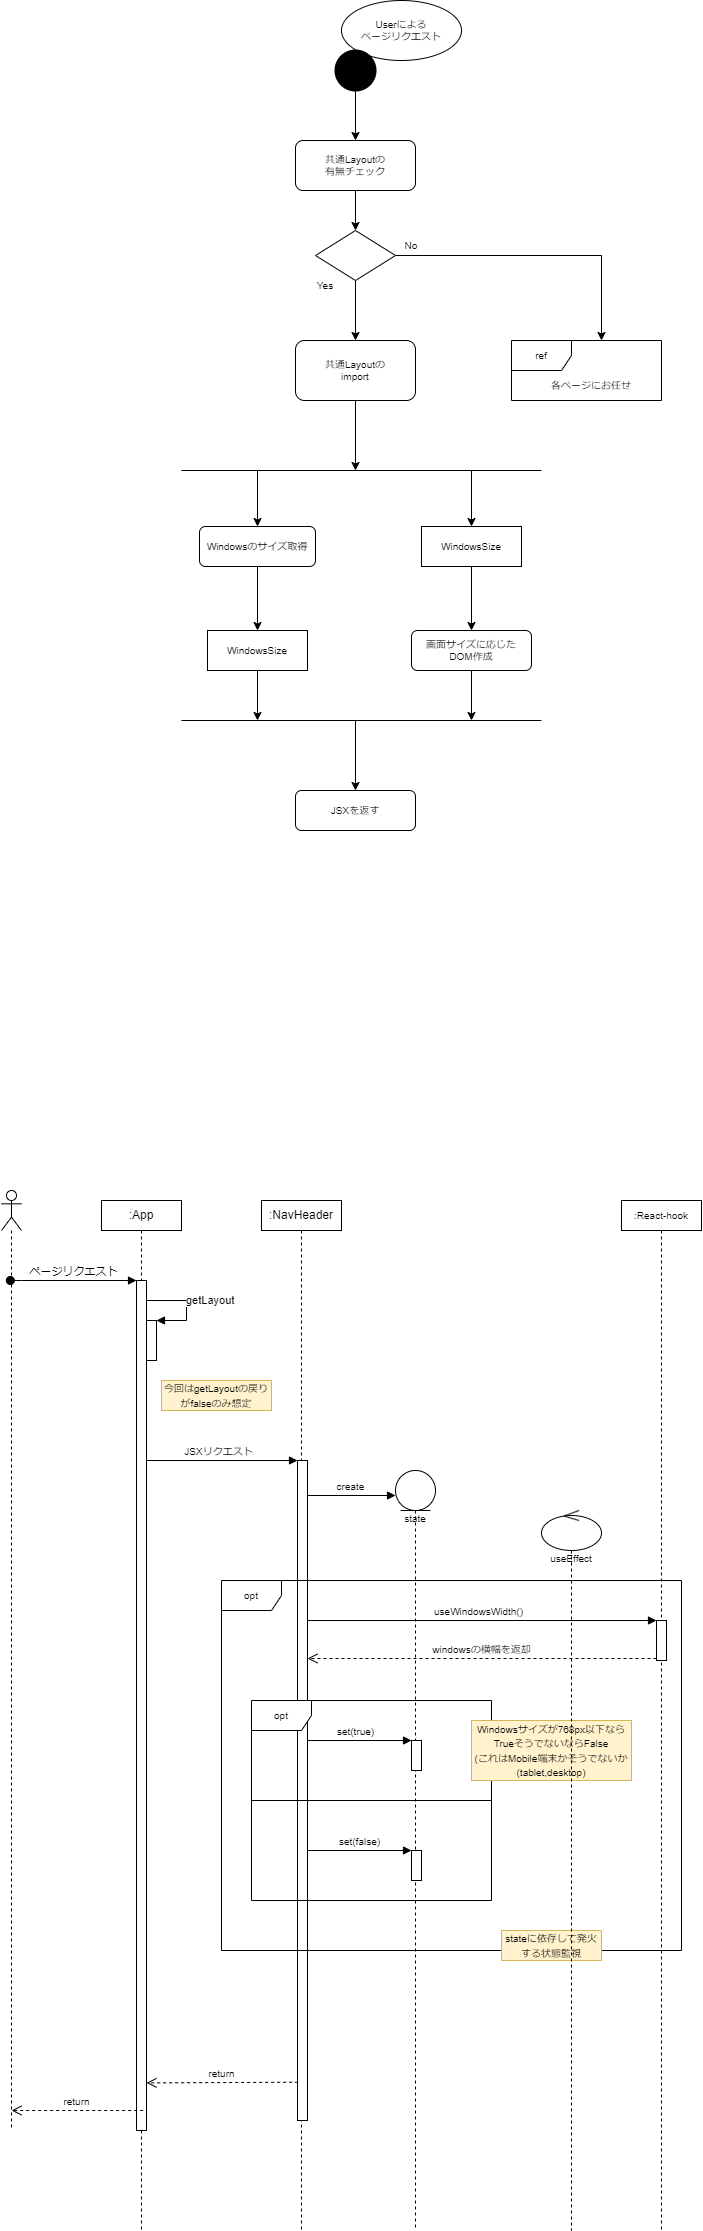

The diagram above was exported from draw.io. Its source (the exported page's mxGraphModel, read from the mxfile embedded in the PNG):
<mxGraphModel dx="2390" dy="2559" grid="1" gridSize="10" guides="1" tooltips="1" connect="1" arrows="1" fold="1" page="1" pageScale="1" pageWidth="827" pageHeight="1169" math="0" shadow="0">
  <root>
    <mxCell id="0" />
    <mxCell id="1" parent="0" />
    <mxCell id="Q6J4ZnSwhJeJgT6Cj0oe-18" value="set(true)" style="html=1;verticalAlign=bottom;endArrow=block;entryX=0;entryY=0;rounded=0;fontSize=9;" edge="1" target="Q6J4ZnSwhJeJgT6Cj0oe-17" parent="1" source="1VVvzAisH2w20GZ-pQjU-19">
      <mxGeometry relative="1" as="geometry">
        <mxPoint x="400" y="530" as="sourcePoint" />
      </mxGeometry>
    </mxCell>
    <mxCell id="Q6J4ZnSwhJeJgT6Cj0oe-11" value="useWindowsWidth()" style="html=1;verticalAlign=bottom;endArrow=block;entryX=0;entryY=0;rounded=0;fontSize=9;" edge="1" target="Q6J4ZnSwhJeJgT6Cj0oe-10" parent="1" source="1VVvzAisH2w20GZ-pQjU-19">
      <mxGeometry relative="1" as="geometry">
        <mxPoint x="530" y="400" as="sourcePoint" />
      </mxGeometry>
    </mxCell>
    <mxCell id="Q6J4ZnSwhJeJgT6Cj0oe-2" value="JSXリクエスト" style="html=1;verticalAlign=bottom;endArrow=block;entryX=0;entryY=0;rounded=0;fontSize=9;" edge="1" target="Q6J4ZnSwhJeJgT6Cj0oe-1" parent="1" source="1VVvzAisH2w20GZ-pQjU-20">
      <mxGeometry relative="1" as="geometry">
        <mxPoint x="210" y="310" as="sourcePoint" />
      </mxGeometry>
    </mxCell>
    <mxCell id="1VVvzAisH2w20GZ-pQjU-15" value="" style="shape=umlLifeline;participant=umlActor;perimeter=lifelinePerimeter;whiteSpace=wrap;html=1;container=1;collapsible=0;recursiveResize=0;verticalAlign=top;spacingTop=36;outlineConnect=0;" parent="1" vertex="1">
      <mxGeometry x="60" y="40" width="20" height="940" as="geometry" />
    </mxCell>
    <mxCell id="1VVvzAisH2w20GZ-pQjU-19" value=":NavHeader" style="shape=umlLifeline;perimeter=lifelinePerimeter;whiteSpace=wrap;html=1;container=1;collapsible=0;recursiveResize=0;outlineConnect=0;size=30;" parent="1" vertex="1">
      <mxGeometry x="320" y="50" width="80" height="1030" as="geometry" />
    </mxCell>
    <mxCell id="Q6J4ZnSwhJeJgT6Cj0oe-1" value="" style="html=1;points=[];perimeter=orthogonalPerimeter;fontSize=9;fillColor=#FFFFFF;" vertex="1" parent="1VVvzAisH2w20GZ-pQjU-19">
      <mxGeometry x="36" y="260" width="10" height="660" as="geometry" />
    </mxCell>
    <mxCell id="1VVvzAisH2w20GZ-pQjU-20" value=":App" style="shape=umlLifeline;perimeter=lifelinePerimeter;whiteSpace=wrap;html=1;container=1;collapsible=0;recursiveResize=0;outlineConnect=0;size=30;" parent="1" vertex="1">
      <mxGeometry x="160" y="50" width="80" height="1030" as="geometry" />
    </mxCell>
    <mxCell id="1VVvzAisH2w20GZ-pQjU-28" value="" style="html=1;points=[];perimeter=orthogonalPerimeter;" parent="1VVvzAisH2w20GZ-pQjU-20" vertex="1">
      <mxGeometry x="45" y="120" width="10" height="40" as="geometry" />
    </mxCell>
    <mxCell id="1VVvzAisH2w20GZ-pQjU-29" value="getLayout" style="edgeStyle=orthogonalEdgeStyle;html=1;align=left;spacingLeft=2;endArrow=block;rounded=0;entryX=1;entryY=0;exitX=0.977;exitY=0.044;exitDx=0;exitDy=0;exitPerimeter=0;" parent="1VVvzAisH2w20GZ-pQjU-20" source="1VVvzAisH2w20GZ-pQjU-21" target="1VVvzAisH2w20GZ-pQjU-28" edge="1">
      <mxGeometry relative="1" as="geometry">
        <mxPoint x="50" y="100" as="sourcePoint" />
        <Array as="points">
          <mxPoint x="45" y="100" />
          <mxPoint x="85" y="100" />
          <mxPoint x="85" y="120" />
        </Array>
      </mxGeometry>
    </mxCell>
    <mxCell id="1VVvzAisH2w20GZ-pQjU-21" value="" style="html=1;points=[];perimeter=orthogonalPerimeter;" parent="1VVvzAisH2w20GZ-pQjU-20" vertex="1">
      <mxGeometry x="35" y="80" width="10" height="850" as="geometry" />
    </mxCell>
    <mxCell id="1VVvzAisH2w20GZ-pQjU-22" value="ページリクエスト" style="html=1;verticalAlign=bottom;startArrow=oval;endArrow=block;startSize=8;rounded=0;" parent="1" source="1VVvzAisH2w20GZ-pQjU-15" target="1VVvzAisH2w20GZ-pQjU-21" edge="1">
      <mxGeometry relative="1" as="geometry">
        <mxPoint x="-50.00142857142856" y="170" as="sourcePoint" />
        <Array as="points">
          <mxPoint x="80" y="130" />
        </Array>
      </mxGeometry>
    </mxCell>
    <mxCell id="1VVvzAisH2w20GZ-pQjU-37" style="edgeStyle=orthogonalEdgeStyle;rounded=0;orthogonalLoop=1;jettySize=auto;html=1;entryX=0.5;entryY=0;entryDx=0;entryDy=0;entryPerimeter=0;fontSize=9;" parent="1" source="1VVvzAisH2w20GZ-pQjU-38" edge="1">
      <mxGeometry relative="1" as="geometry">
        <mxPoint x="414" y="-1010" as="targetPoint" />
      </mxGeometry>
    </mxCell>
    <mxCell id="1VVvzAisH2w20GZ-pQjU-36" value="Userによる&lt;br&gt;ページリクエスト" style="ellipse;whiteSpace=wrap;html=1;fontSize=9;" parent="1" vertex="1">
      <mxGeometry x="400" y="-1150" width="120" height="60" as="geometry" />
    </mxCell>
    <mxCell id="1VVvzAisH2w20GZ-pQjU-38" value="" style="strokeWidth=2;html=1;shape=mxgraph.flowchart.start_2;whiteSpace=wrap;fontSize=9;fillColor=#000000;" parent="1" vertex="1">
      <mxGeometry x="394" y="-1100" width="40" height="40" as="geometry" />
    </mxCell>
    <mxCell id="1VVvzAisH2w20GZ-pQjU-46" style="edgeStyle=orthogonalEdgeStyle;rounded=0;orthogonalLoop=1;jettySize=auto;html=1;exitX=0.5;exitY=1;exitDx=0;exitDy=0;entryX=0.5;entryY=0;entryDx=0;entryDy=0;fontSize=9;" parent="1" source="1VVvzAisH2w20GZ-pQjU-40" target="1VVvzAisH2w20GZ-pQjU-41" edge="1">
      <mxGeometry relative="1" as="geometry" />
    </mxCell>
    <mxCell id="1VVvzAisH2w20GZ-pQjU-40" value="共通Layoutの&lt;br&gt;有無チェック" style="rounded=1;whiteSpace=wrap;html=1;fontSize=9;fillColor=#FFFFFF;" parent="1" vertex="1">
      <mxGeometry x="354" y="-1010" width="120" height="50" as="geometry" />
    </mxCell>
    <mxCell id="1VVvzAisH2w20GZ-pQjU-44" style="edgeStyle=orthogonalEdgeStyle;rounded=0;orthogonalLoop=1;jettySize=auto;html=1;exitX=1;exitY=0.5;exitDx=0;exitDy=0;entryX=0.5;entryY=0;entryDx=0;entryDy=0;fontSize=9;" parent="1" source="1VVvzAisH2w20GZ-pQjU-41" edge="1">
      <mxGeometry relative="1" as="geometry">
        <mxPoint x="660" y="-810" as="targetPoint" />
      </mxGeometry>
    </mxCell>
    <mxCell id="1VVvzAisH2w20GZ-pQjU-45" style="edgeStyle=orthogonalEdgeStyle;rounded=0;orthogonalLoop=1;jettySize=auto;html=1;exitX=0.5;exitY=1;exitDx=0;exitDy=0;entryX=0.5;entryY=0;entryDx=0;entryDy=0;fontSize=9;" parent="1" source="1VVvzAisH2w20GZ-pQjU-41" target="1VVvzAisH2w20GZ-pQjU-43" edge="1">
      <mxGeometry relative="1" as="geometry" />
    </mxCell>
    <mxCell id="1VVvzAisH2w20GZ-pQjU-41" value="" style="rhombus;whiteSpace=wrap;html=1;fontSize=9;fillColor=#FFFFFF;" parent="1" vertex="1">
      <mxGeometry x="374" y="-920" width="80" height="50" as="geometry" />
    </mxCell>
    <mxCell id="1VVvzAisH2w20GZ-pQjU-59" style="edgeStyle=orthogonalEdgeStyle;rounded=0;orthogonalLoop=1;jettySize=auto;html=1;exitX=0.5;exitY=1;exitDx=0;exitDy=0;fontSize=9;" parent="1" source="1VVvzAisH2w20GZ-pQjU-43" edge="1">
      <mxGeometry relative="1" as="geometry">
        <mxPoint x="414" y="-680" as="targetPoint" />
      </mxGeometry>
    </mxCell>
    <mxCell id="1VVvzAisH2w20GZ-pQjU-43" value="共通Layoutの&lt;br&gt;import" style="rounded=1;whiteSpace=wrap;html=1;fontSize=9;fillColor=#FFFFFF;" parent="1" vertex="1">
      <mxGeometry x="354" y="-810" width="120" height="60" as="geometry" />
    </mxCell>
    <mxCell id="1VVvzAisH2w20GZ-pQjU-47" value="No" style="text;html=1;strokeColor=none;fillColor=none;align=center;verticalAlign=middle;whiteSpace=wrap;rounded=0;fontSize=9;" parent="1" vertex="1">
      <mxGeometry x="440" y="-920" width="60" height="30" as="geometry" />
    </mxCell>
    <mxCell id="1VVvzAisH2w20GZ-pQjU-49" value="Yes" style="text;html=1;strokeColor=none;fillColor=none;align=center;verticalAlign=middle;whiteSpace=wrap;rounded=0;fontSize=9;" parent="1" vertex="1">
      <mxGeometry x="354" y="-880" width="60" height="30" as="geometry" />
    </mxCell>
    <mxCell id="1VVvzAisH2w20GZ-pQjU-50" value="ref" style="shape=umlFrame;whiteSpace=wrap;html=1;fontSize=9;fillColor=#FFFFFF;" parent="1" vertex="1">
      <mxGeometry x="570" y="-810" width="150" height="60" as="geometry" />
    </mxCell>
    <mxCell id="1VVvzAisH2w20GZ-pQjU-51" value="各ページにお任せ" style="text;html=1;strokeColor=none;fillColor=none;align=center;verticalAlign=middle;whiteSpace=wrap;rounded=0;fontSize=9;" parent="1" vertex="1">
      <mxGeometry x="600" y="-780" width="100" height="30" as="geometry" />
    </mxCell>
    <mxCell id="1VVvzAisH2w20GZ-pQjU-57" value="" style="endArrow=none;html=1;rounded=0;fontSize=9;" parent="1" edge="1">
      <mxGeometry width="50" height="50" relative="1" as="geometry">
        <mxPoint x="240" y="-680" as="sourcePoint" />
        <mxPoint x="600" y="-680" as="targetPoint" />
      </mxGeometry>
    </mxCell>
    <mxCell id="1VVvzAisH2w20GZ-pQjU-63" style="edgeStyle=orthogonalEdgeStyle;rounded=0;orthogonalLoop=1;jettySize=auto;html=1;exitX=0.5;exitY=1;exitDx=0;exitDy=0;entryX=0.5;entryY=0;entryDx=0;entryDy=0;fontSize=9;endArrow=classic;endFill=1;" parent="1" source="1VVvzAisH2w20GZ-pQjU-60" target="1VVvzAisH2w20GZ-pQjU-62" edge="1">
      <mxGeometry relative="1" as="geometry" />
    </mxCell>
    <mxCell id="1VVvzAisH2w20GZ-pQjU-60" value="Windowsのサイズ取得" style="rounded=1;whiteSpace=wrap;html=1;fontSize=9;fillColor=#FFFFFF;" parent="1" vertex="1">
      <mxGeometry x="258" y="-624" width="116" height="40" as="geometry" />
    </mxCell>
    <mxCell id="1VVvzAisH2w20GZ-pQjU-75" style="edgeStyle=orthogonalEdgeStyle;rounded=0;orthogonalLoop=1;jettySize=auto;html=1;exitX=0.5;exitY=1;exitDx=0;exitDy=0;fontSize=9;endArrow=classic;endFill=1;" parent="1" source="1VVvzAisH2w20GZ-pQjU-61" edge="1">
      <mxGeometry relative="1" as="geometry">
        <mxPoint x="530" y="-430" as="targetPoint" />
      </mxGeometry>
    </mxCell>
    <mxCell id="1VVvzAisH2w20GZ-pQjU-61" value="画面サイズに応じた&lt;br&gt;DOM作成" style="rounded=1;whiteSpace=wrap;html=1;fontSize=9;fillColor=#FFFFFF;" parent="1" vertex="1">
      <mxGeometry x="470" y="-520" width="120" height="40" as="geometry" />
    </mxCell>
    <mxCell id="1VVvzAisH2w20GZ-pQjU-73" style="edgeStyle=orthogonalEdgeStyle;rounded=0;orthogonalLoop=1;jettySize=auto;html=1;exitX=0.5;exitY=1;exitDx=0;exitDy=0;fontSize=9;endArrow=classic;endFill=1;" parent="1" source="1VVvzAisH2w20GZ-pQjU-62" edge="1">
      <mxGeometry relative="1" as="geometry">
        <mxPoint x="316" y="-430" as="targetPoint" />
      </mxGeometry>
    </mxCell>
    <mxCell id="1VVvzAisH2w20GZ-pQjU-62" value="WindowsSize" style="rounded=0;whiteSpace=wrap;html=1;fontSize=9;fillColor=#FFFFFF;" parent="1" vertex="1">
      <mxGeometry x="266" y="-520" width="100" height="40" as="geometry" />
    </mxCell>
    <mxCell id="1VVvzAisH2w20GZ-pQjU-66" value="" style="endArrow=classic;html=1;rounded=0;fontSize=9;entryX=0.5;entryY=0;entryDx=0;entryDy=0;" parent="1" target="1VVvzAisH2w20GZ-pQjU-60" edge="1">
      <mxGeometry width="50" height="50" relative="1" as="geometry">
        <mxPoint x="316" y="-680" as="sourcePoint" />
        <mxPoint x="410" y="-740" as="targetPoint" />
      </mxGeometry>
    </mxCell>
    <mxCell id="1VVvzAisH2w20GZ-pQjU-67" value="" style="endArrow=classic;html=1;rounded=0;fontSize=9;entryX=0.5;entryY=0;entryDx=0;entryDy=0;" parent="1" target="1VVvzAisH2w20GZ-pQjU-68" edge="1">
      <mxGeometry width="50" height="50" relative="1" as="geometry">
        <mxPoint x="530" y="-680" as="sourcePoint" />
        <mxPoint x="540" y="-630" as="targetPoint" />
      </mxGeometry>
    </mxCell>
    <mxCell id="1VVvzAisH2w20GZ-pQjU-70" style="edgeStyle=orthogonalEdgeStyle;rounded=0;orthogonalLoop=1;jettySize=auto;html=1;exitX=0.5;exitY=1;exitDx=0;exitDy=0;fontSize=9;endArrow=classic;endFill=1;" parent="1" source="1VVvzAisH2w20GZ-pQjU-68" target="1VVvzAisH2w20GZ-pQjU-61" edge="1">
      <mxGeometry relative="1" as="geometry" />
    </mxCell>
    <mxCell id="1VVvzAisH2w20GZ-pQjU-68" value="WindowsSize" style="rounded=0;whiteSpace=wrap;html=1;fontSize=9;fillColor=#FFFFFF;" parent="1" vertex="1">
      <mxGeometry x="480" y="-624" width="100" height="40" as="geometry" />
    </mxCell>
    <mxCell id="1VVvzAisH2w20GZ-pQjU-71" value="" style="endArrow=none;html=1;rounded=0;fontSize=9;" parent="1" edge="1">
      <mxGeometry width="50" height="50" relative="1" as="geometry">
        <mxPoint x="240" y="-430" as="sourcePoint" />
        <mxPoint x="600" y="-430" as="targetPoint" />
        <Array as="points" />
      </mxGeometry>
    </mxCell>
    <mxCell id="1VVvzAisH2w20GZ-pQjU-76" value="JSXを返す" style="rounded=1;whiteSpace=wrap;html=1;fontSize=9;fillColor=#FFFFFF;" parent="1" vertex="1">
      <mxGeometry x="354" y="-360" width="120" height="40" as="geometry" />
    </mxCell>
    <mxCell id="1VVvzAisH2w20GZ-pQjU-77" style="edgeStyle=orthogonalEdgeStyle;rounded=0;orthogonalLoop=1;jettySize=auto;html=1;fontSize=9;endArrow=classic;endFill=1;entryX=0.5;entryY=0;entryDx=0;entryDy=0;" parent="1" target="1VVvzAisH2w20GZ-pQjU-76" edge="1">
      <mxGeometry relative="1" as="geometry">
        <mxPoint x="410" y="-430" as="sourcePoint" />
        <mxPoint x="540" y="-420" as="targetPoint" />
        <Array as="points">
          <mxPoint x="414" y="-430" />
        </Array>
      </mxGeometry>
    </mxCell>
    <mxCell id="Q6J4ZnSwhJeJgT6Cj0oe-5" value="create" style="html=1;verticalAlign=bottom;endArrow=block;rounded=0;fontSize=9;entryX=0;entryY=0.5;entryDx=0;entryDy=0;" edge="1" parent="1" source="Q6J4ZnSwhJeJgT6Cj0oe-1">
      <mxGeometry width="80" relative="1" as="geometry">
        <mxPoint x="360" y="350" as="sourcePoint" />
        <mxPoint x="453.9999999999998" y="345" as="targetPoint" />
      </mxGeometry>
    </mxCell>
    <mxCell id="Q6J4ZnSwhJeJgT6Cj0oe-9" value=":React-hook" style="shape=umlLifeline;perimeter=lifelinePerimeter;whiteSpace=wrap;html=1;container=1;collapsible=0;recursiveResize=0;outlineConnect=0;fontSize=9;fillColor=#FFFFFF;size=30;" vertex="1" parent="1">
      <mxGeometry x="680" y="50" width="80" height="1030" as="geometry" />
    </mxCell>
    <mxCell id="Q6J4ZnSwhJeJgT6Cj0oe-10" value="" style="html=1;points=[];perimeter=orthogonalPerimeter;fontSize=9;fillColor=#FFFFFF;" vertex="1" parent="Q6J4ZnSwhJeJgT6Cj0oe-9">
      <mxGeometry x="35" y="420" width="10" height="40" as="geometry" />
    </mxCell>
    <mxCell id="Q6J4ZnSwhJeJgT6Cj0oe-31" value="opt" style="shape=umlFrame;whiteSpace=wrap;html=1;fontSize=9;fillColor=#FFFFFF;" vertex="1" parent="Q6J4ZnSwhJeJgT6Cj0oe-9">
      <mxGeometry x="-400" y="380" width="460" height="370" as="geometry" />
    </mxCell>
    <mxCell id="Q6J4ZnSwhJeJgT6Cj0oe-33" value="&lt;font style=&quot;font-size: 9px;&quot;&gt;stateに依存して発火する状態監視&lt;/font&gt;" style="text;html=1;strokeColor=#d6b656;fillColor=#fff2cc;align=center;verticalAlign=middle;whiteSpace=wrap;rounded=0;" vertex="1" parent="Q6J4ZnSwhJeJgT6Cj0oe-9">
      <mxGeometry x="-120" y="730" width="100" height="30" as="geometry" />
    </mxCell>
    <mxCell id="Q6J4ZnSwhJeJgT6Cj0oe-12" value="windowsの横幅を返却" style="html=1;verticalAlign=bottom;endArrow=open;dashed=1;endSize=8;exitX=0;exitY=0.95;rounded=0;fontSize=9;" edge="1" source="Q6J4ZnSwhJeJgT6Cj0oe-10" parent="1" target="Q6J4ZnSwhJeJgT6Cj0oe-1">
      <mxGeometry relative="1" as="geometry">
        <mxPoint x="530" y="476" as="targetPoint" />
      </mxGeometry>
    </mxCell>
    <mxCell id="Q6J4ZnSwhJeJgT6Cj0oe-16" value="state" style="shape=umlLifeline;participant=umlEntity;perimeter=lifelinePerimeter;whiteSpace=wrap;html=1;container=1;collapsible=0;recursiveResize=0;verticalAlign=top;spacingTop=36;outlineConnect=0;fontSize=9;fillColor=#FFFFFF;" vertex="1" parent="1">
      <mxGeometry x="454" y="320" width="40" height="760" as="geometry" />
    </mxCell>
    <mxCell id="Q6J4ZnSwhJeJgT6Cj0oe-17" value="" style="html=1;points=[];perimeter=orthogonalPerimeter;fontSize=9;fillColor=#FFFFFF;" vertex="1" parent="Q6J4ZnSwhJeJgT6Cj0oe-16">
      <mxGeometry x="16" y="270" width="10" height="30" as="geometry" />
    </mxCell>
    <mxCell id="Q6J4ZnSwhJeJgT6Cj0oe-20" value="" style="html=1;points=[];perimeter=orthogonalPerimeter;fontSize=9;fillColor=#FFFFFF;" vertex="1" parent="Q6J4ZnSwhJeJgT6Cj0oe-16">
      <mxGeometry x="16" y="380" width="10" height="30" as="geometry" />
    </mxCell>
    <mxCell id="Q6J4ZnSwhJeJgT6Cj0oe-24" value="" style="line;strokeWidth=1;fillColor=none;align=left;verticalAlign=middle;spacingTop=-1;spacingLeft=3;spacingRight=3;rotatable=0;labelPosition=right;points=[];portConstraint=eastwest;strokeColor=inherit;fontSize=9;" vertex="1" parent="1">
      <mxGeometry x="310" y="646" width="240" height="8" as="geometry" />
    </mxCell>
    <mxCell id="Q6J4ZnSwhJeJgT6Cj0oe-21" value="set(false)" style="html=1;verticalAlign=bottom;endArrow=block;entryX=0;entryY=0;rounded=0;fontSize=9;" edge="1" parent="1" target="Q6J4ZnSwhJeJgT6Cj0oe-20" source="Q6J4ZnSwhJeJgT6Cj0oe-1">
      <mxGeometry relative="1" as="geometry">
        <mxPoint x="370" y="700" as="sourcePoint" />
      </mxGeometry>
    </mxCell>
    <mxCell id="Q6J4ZnSwhJeJgT6Cj0oe-22" value="opt" style="shape=umlFrame;whiteSpace=wrap;html=1;fontSize=9;fillColor=#FFFFFF;" vertex="1" parent="1">
      <mxGeometry x="310" y="550" width="240" height="200" as="geometry" />
    </mxCell>
    <mxCell id="Q6J4ZnSwhJeJgT6Cj0oe-27" value="&lt;font style=&quot;font-size: 9px;&quot;&gt;今回はgetLayoutの戻りがfalseのみ想定&lt;/font&gt;" style="text;html=1;strokeColor=#d6b656;fillColor=#fff2cc;align=center;verticalAlign=middle;whiteSpace=wrap;rounded=0;" vertex="1" parent="1">
      <mxGeometry x="220" y="230" width="110" height="30" as="geometry" />
    </mxCell>
    <mxCell id="Q6J4ZnSwhJeJgT6Cj0oe-28" value="&lt;font style=&quot;font-size: 9px;&quot;&gt;Windowsサイズが768px以下ならTrueそうでないならFalse&lt;br&gt;(これはMobile端末かそうでないか(tablet,desktop)&lt;br&gt;&lt;/font&gt;" style="text;html=1;strokeColor=#d6b656;fillColor=#fff2cc;align=center;verticalAlign=middle;whiteSpace=wrap;rounded=0;" vertex="1" parent="1">
      <mxGeometry x="530" y="570" width="160" height="60" as="geometry" />
    </mxCell>
    <mxCell id="Q6J4ZnSwhJeJgT6Cj0oe-30" value="useEffect" style="shape=umlLifeline;participant=umlControl;perimeter=lifelinePerimeter;whiteSpace=wrap;html=1;container=1;collapsible=0;recursiveResize=0;verticalAlign=top;spacingTop=36;outlineConnect=0;fontSize=9;fillColor=#FFFFFF;" vertex="1" parent="1">
      <mxGeometry x="600" y="360" width="60" height="720" as="geometry" />
    </mxCell>
    <mxCell id="Q6J4ZnSwhJeJgT6Cj0oe-3" value="return" style="html=1;verticalAlign=bottom;endArrow=open;dashed=1;endSize=8;exitX=0.067;exitY=0.942;rounded=0;fontSize=9;entryX=1;entryY=0.944;entryDx=0;entryDy=0;entryPerimeter=0;exitDx=0;exitDy=0;exitPerimeter=0;" edge="1" source="Q6J4ZnSwhJeJgT6Cj0oe-1" parent="1" target="1VVvzAisH2w20GZ-pQjU-21">
      <mxGeometry relative="1" as="geometry">
        <mxPoint x="200" y="937" as="targetPoint" />
      </mxGeometry>
    </mxCell>
    <mxCell id="Q6J4ZnSwhJeJgT6Cj0oe-34" value="return" style="html=1;verticalAlign=bottom;endArrow=open;dashed=1;endSize=8;exitX=0.067;exitY=0.942;rounded=0;fontSize=9;exitDx=0;exitDy=0;exitPerimeter=0;" edge="1" parent="1">
      <mxGeometry relative="1" as="geometry">
        <mxPoint x="70" y="960" as="targetPoint" />
        <mxPoint x="201.67000000000007" y="959.9999999999998" as="sourcePoint" />
      </mxGeometry>
    </mxCell>
  </root>
</mxGraphModel>